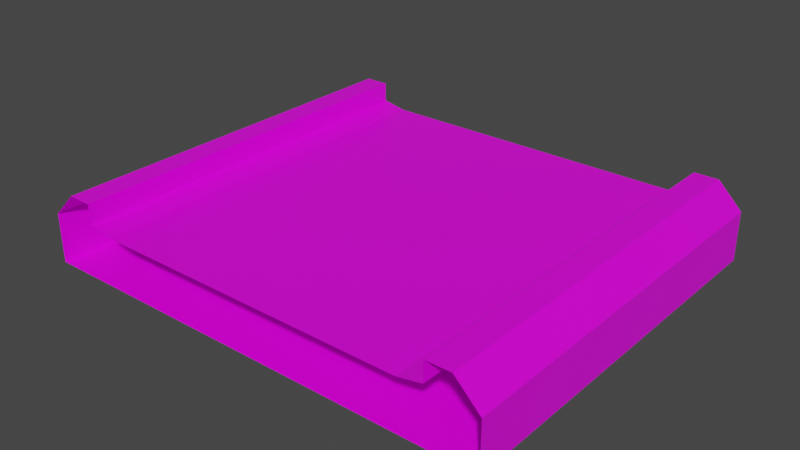 # Source: Straight2.blend  (saved by Blender 3.2.14; exported with 4.5.12 LTS)
import bpy
from mathutils import Matrix  # noqa: F401  (used for matrix-valued properties, if any)

bpy.ops.wm.read_factory_settings(use_empty=True)
scene = bpy.context.scene
scene.name = 'Scene'

# ---- collections
col_collection = bpy.data.collections.new('Collection'); scene.collection.children.link(col_collection)

# ---- images (referenced by path relative to the original .blend; pixels are not part of the script)
import os
ASSET_DIR = os.environ.get("B2B_ASSET_DIR", "")  # directory of the original .blend (textures are referenced by path, not embedded)
HERE = os.path.dirname(os.path.abspath(__file__))  # packed textures are extracted next to this script under _unpacked/

def load_image(name, relpath, width, height, colorspace="sRGB"):
    """Load a texture the original file referenced (path relative to the .blend, or extracted next to this script)."""
    p = next((c for c in (os.path.join(HERE, relpath), os.path.join(ASSET_DIR, relpath)) if relpath and os.path.exists(c)), "")
    if p:
        img = bpy.data.images.load(p, check_existing=True)
        img.name = name
    else:  # same state as the original file: an image datablock whose file is absent (Cycles renders it pink)
        img = bpy.data.images.new(name, width, height)
        img.source = "FILE"
        img.filepath = "//" + (relpath or name)
    img.colorspace_settings.name = colorspace
    return img
img_yellowlineroadcolormap_png = load_image('YellowLineRoadColormap.png', 'YellowLineRoadColormap.png', 1024, 1024, 'sRGB')

# ---- materials (node trees are filled in below, after node groups)
mat_material = bpy.data.materials.new('Material')
mat_material.alpha_threshold = 0.0
mat_material.use_transparent_shadow = False
mat_material.line_color = (0.0, 0.0, 0.0, 1.0)

# ---- material node trees
mat_material.use_nodes = True; mat_material.node_tree.nodes.clear()
_N = mat_material.node_tree.nodes; _L = mat_material.node_tree.links
n0 = _N.new('ShaderNodeOutputMaterial'); n0.name = 'Material Output'; n0.location = (300, 300)
n1 = _N.new('ShaderNodeBsdfPrincipled'); n1.name = 'Principled BSDF'; n1.location = (10, 300)
n1.distribution = 'GGX'
n1.subsurface_method = 'RANDOM_WALK_SKIN'
n1.inputs[2].default_value = 0.4
n1.inputs[3].default_value = 1.45
n1.inputs[27].default_value = (0.0, 0.0, 0.0, 1.0)
n1.inputs[28].default_value = 1.0
n2 = _N.new('ShaderNodeTexImage'); n2.name = 'Image Texture'; n2.location = (-280, 280)
n2.image = img_yellowlineroadcolormap_png
_L.new(n1.outputs[0], n0.inputs[0])
_L.new(n2.outputs[0], n1.inputs[0])
n0.is_active_output = True

# ---- world
world_world = bpy.data.worlds.new('World'); scene.world = world_world
world_world.use_nodes = True; world_world.node_tree.nodes.clear()
_N = world_world.node_tree.nodes; _L = world_world.node_tree.links
n0 = _N.new('ShaderNodeOutputWorld'); n0.name = 'World Output'; n0.location = (300, 300)
n1 = _N.new('ShaderNodeBackground'); n1.name = 'Background'; n1.location = (10, 300)
n1.inputs[0].default_value = (0.05088, 0.05088, 0.05088, 1.0)
_L.new(n1.outputs[0], n0.inputs[0])
n0.is_active_output = True
world_world.color = (0.05088, 0.05088, 0.05088)
world_world.use_sun_shadow = False
world_world.sun_shadow_jitter_overblur = 0.0

# ---- meshes
me_cube = bpy.data.meshes.new('Cube')
me_cube.from_pydata([(-9.5, 0.0, 0.0), (-9.5, 16.0, 0.0), (-9.5, 16.0, -2.0), (-9.5, 0.0, -2.0), (-7.5, 0.0, 0.2), (-4.0, 0.0, -2.0), (-7.5, 16.0, 0.2), (-4.0, 16.0, -2.0), (0.0, 0.0, -2.0), (0.0, 16.0, 0.0), (0.0, 16.0, -2.0), (0.0, 0.0, 0.0), (-8.5, 16.0, 1.0), (-7.5, 16.0, 1.0), (-7.5, 0.0, 1.0), (-8.5, 0.0, 1.0), (-0.25, 0.0, -2.0), (-0.25, 16.0, 0.0), (-0.25, 16.0, -2.0), (-0.25, 0.0, 0.0), (-0.75, 0.0, -2.0), (-0.75, 16.0, 0.0), (-0.75, 16.0, -2.0), (-0.75, 0.0, 0.0), (-3.0, 0.0, -2.0), (-6.5, 16.0, 0.0), (-3.0, 16.0, -2.0), (-6.5, 0.0, 0.0), (-7.137, 16.0, 0.1274), (-7.137, 0.0, 0.1274), (9.5, 0.0, 0.0), (9.5, 16.0, 0.0), (9.5, 16.0, -2.0), (9.5, 0.0, -2.0), (7.5, 0.0, 0.2), (4.0, 0.0, -2.0), (7.5, 16.0, 0.2), (4.0, 16.0, -2.0), (8.5, 16.0, 1.0), (7.5, 16.0, 1.0), (7.5, 0.0, 1.0), (8.5, 0.0, 1.0), (0.25, 0.0, -2.0), (0.25, 16.0, 0.0), (0.25, 16.0, -2.0), (0.25, 0.0, 0.0), (0.75, 0.0, -2.0), (0.75, 16.0, 0.0), (0.75, 16.0, -2.0), (0.75, 0.0, 0.0), (3.0, 0.0, -2.0), (6.5, 16.0, 0.0), (3.0, 16.0, -2.0), (6.5, 0.0, 0.0), (7.137, 16.0, 0.1274), (7.137, 0.0, 0.1274)], [], [(29, 28, 6, 4), (5, 3, 2, 7), (13, 12, 15, 14), (16, 18, 10, 8), (0, 15, 12, 1), (2, 3, 0, 1), (6, 13, 14, 4), (20, 22, 18, 16), (11, 9, 17, 19), (24, 26, 22, 20), (19, 17, 21, 23), (5, 7, 26, 24), (23, 21, 25, 27), (27, 25, 28, 29), (55, 34, 36, 54), (35, 37, 32, 33), (39, 40, 41, 38), (42, 8, 10, 44), (30, 31, 38, 41), (32, 31, 30, 33), (36, 34, 40, 39), (46, 42, 44, 48), (11, 45, 43, 9), (50, 46, 48, 52), (45, 49, 47, 43), (35, 50, 52, 37), (49, 53, 51, 47), (53, 55, 54, 51)])
_uv = me_cube.uv_layers.new(name='UVMap')
_uv.uv.foreach_set('vector', [0.04115, 0.132, 0.04053, 0.1817, 0.0509, 0.1815, 0.05187, 0.1328, 0.3703, 0.1286, 0.3703, 0.1286, 0.3703, 0.1972, 0.3703, 0.1972, 0.875, 0.75, 0.875, 0.75, 0.875, 0.5, 0.875, 0.5, 0.4046, 0.1286, 0.4046, 0.1972, 0.4046, 0.1972, 0.4046, 0.1286, 0.4285, 0.1957, 0.4285, 0.1957, 0.4285, 0.1271, 0.4285, 0.1271, 0.3599, 0.1271, 0.3599, 0.1957, 0.4285, 0.1957, 0.4285, 0.1271, 0.1195, 0.1889, 0.1195, 0.1889, 0.1392, 0.1703, 0.1245, 0.1407, 0.4046, 0.1286, 0.4046, 0.1972, 0.4046, 0.1972, 0.4046, 0.1286, 0.9912, 0.3794, 0.9961, 0.7943, 0.8681, 0.7968, 0.8657, 0.3794, 0.3703, 0.1286, 0.3703, 0.1972, 0.4046, 0.1972, 0.4046, 0.1286, 0.4431, 0.06405, 0.6927, 0.04906, 0.6927, 0.04906, 0.4431, 0.06405, 0.3703, 0.1286, 0.3703, 0.1972, 0.3703, 0.1972, 0.3703, 0.1286, 0.7106, 0.5, 0.7155, 0.7451, 0.2254, 0.7598, 0.2254, 0.5098, 0.07401, 0.03445, 0.07401, 0.08605, 0.09221, 0.08574, 0.09282, 0.03599, 0.04115, 0.132, 0.05187, 0.1328, 0.0509, 0.1815, 0.04053, 0.1817, 0.3703, 0.1286, 0.3703, 0.1972, 0.3703, 0.1972, 0.3703, 0.1286, 0.875, 0.75, 0.875, 0.5, 0.875, 0.5, 0.875, 0.75, 0.4046, 0.1286, 0.4046, 0.1286, 0.4046, 0.1972, 0.4046, 0.1972, 0.4285, 0.1957, 0.4285, 0.1271, 0.4285, 0.1271, 0.4285, 0.1957, 0.3599, 0.1271, 0.4285, 0.1271, 0.4285, 0.1957, 0.3599, 0.1957, 0.1195, 0.1889, 0.1245, 0.1407, 0.1392, 0.1703, 0.1195, 0.1889, 0.4046, 0.1286, 0.4046, 0.1286, 0.4046, 0.1972, 0.4046, 0.1972, 0.9912, 0.3794, 0.8657, 0.3794, 0.8681, 0.7968, 0.9961, 0.7943, 0.3703, 0.1286, 0.4046, 0.1286, 0.4046, 0.1972, 0.3703, 0.1972, 0.4431, 0.06405, 0.4431, 0.06405, 0.6927, 0.04906, 0.6927, 0.04906, 0.3703, 0.1286, 0.3703, 0.1286, 0.3703, 0.1972, 0.3703, 0.1972, 0.7106, 0.5, 0.2254, 0.5098, 0.2254, 0.7598, 0.7155, 0.7451, 0.07401, 0.03445, 0.09282, 0.03599, 0.09221, 0.08574, 0.07401, 0.08605])
me_cube.materials.append(mat_material)
me_cube.use_mirror_vertex_groups = False
me_cube.update()

# ---- objects
ob_straight = bpy.data.objects.new('Straight', me_cube)

# ---- transforms, parenting, visibility, modifiers, constraints
ob_straight.location = (0.0, 0.0, 0.0)
ob_straight.lock_rotations_4d = False
ob_straight.empty_display_type = 'ARROWS'
ob_straight.lineart.crease_threshold = 0.0

# ---- collection membership
col_collection.objects.link(ob_straight)

# ---- scene / render settings (as saved in the file)
scene.frame_start = 1; scene.frame_end = 250; scene.frame_set(1)
scene.render.engine = 'BLENDER_EEVEE_NEXT'
scene.cycles.sampling_pattern = 'TABULATED_SOBOL'
scene.cycles.use_light_tree = False
scene.view_settings.view_transform = 'Filmic'
bpy.context.view_layer.update()

# ---- added for rendering (the .blend has no active camera and no usable light): camera, sun
cam_auto = bpy.data.cameras.new('AutoCamera')
cam_auto.lens = 50.0
cam_auto.sensor_width = 36.0
cam_auto.clip_end = 1000.0
ob_auto_camera = bpy.data.objects.new('AutoCamera', cam_auto)
scene.collection.objects.link(ob_auto_camera)
ob_auto_camera.location = (23.1491, -19.7789, 18.0193)
ob_auto_camera.rotation_euler = (1.09748, -7.21219e-08, 0.694738)
scene.camera = ob_auto_camera
light_auto_sun = bpy.data.lights.new('AutoSun', 'SUN')
light_auto_sun.energy = 3.0
light_auto_sun.angle = 0.0523599
ob_auto_sun = bpy.data.objects.new('AutoSun', light_auto_sun)
scene.collection.objects.link(ob_auto_sun)
ob_auto_sun.rotation_euler = (0.872665, 0.174533, 0.523599)
bpy.context.view_layer.update()
